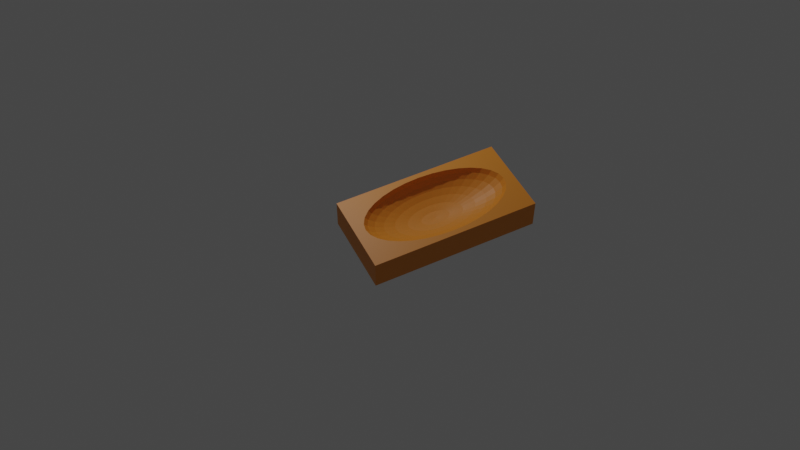 # Source: depot.blend  (saved by Blender 3.6.11; exported with 4.5.12 LTS)
import bpy
from mathutils import Matrix  # noqa: F401  (used for matrix-valued properties, if any)

bpy.ops.wm.read_factory_settings(use_empty=True)
scene = bpy.context.scene
scene.name = 'Scene'

# ---- collections
col_collection = bpy.data.collections.new('Collection'); scene.collection.children.link(col_collection)

# ---- materials (node trees are filled in below, after node groups)
mat_wood = bpy.data.materials.new('wood')
mat_wood.alpha_threshold = 0.0
mat_wood.use_transparent_shadow = False
mat_wood.roughness = 0.5
mat_wood.line_color = (0.0, 0.0, 0.0, 1.0)

# ---- material node trees
mat_wood.use_nodes = True; mat_wood.node_tree.nodes.clear()
_N = mat_wood.node_tree.nodes; _L = mat_wood.node_tree.links
n0 = _N.new('ShaderNodeOutputMaterial'); n0.name = 'Material Output'; n0.location = (300, 300)
n1 = _N.new('ShaderNodeBsdfPrincipled'); n1.name = 'Principled BSDF'; n1.location = (10, 300)
n1.distribution = 'GGX'
n1.subsurface_method = 'RANDOM_WALK_SKIN'
n1.inputs[0].default_value = (0.8714, 0.2918, 0.02217, 1.0)
n1.inputs[3].default_value = 1.45
n1.inputs[27].default_value = (0.0, 0.0, 0.0, 1.0)
n1.inputs[28].default_value = 1.0
_L.new(n1.outputs[0], n0.inputs[0])
n0.is_active_output = True

# ---- world
world_world = bpy.data.worlds.new('World'); scene.world = world_world
world_world.use_nodes = True; world_world.node_tree.nodes.clear()
_N = world_world.node_tree.nodes; _L = world_world.node_tree.links
n0 = _N.new('ShaderNodeOutputWorld'); n0.name = 'World Output'; n0.location = (300, 300)
n1 = _N.new('ShaderNodeBackground'); n1.name = 'Background'; n1.location = (10, 300)
n1.inputs[0].default_value = (0.05088, 0.05088, 0.05088, 1.0)
_L.new(n1.outputs[0], n0.inputs[0])
n0.is_active_output = True
world_world.color = (0.05088, 0.05088, 0.05088)
world_world.use_sun_shadow = False
world_world.sun_shadow_jitter_overblur = 0.0

# ---- cameras
cam_camera = bpy.data.cameras.new('Camera')
cam_camera.clip_end = 100.0
cam_camera.ortho_scale = 7.314

# ---- lights
light_light = bpy.data.lights.new('Light', 'POINT')
light_light.transmission_factor = 0.0
light_light.energy = 1000.0
light_light.shadow_soft_size = 0.1
light_light.shadow_maximum_resolution = 0.006
light_light.use_absolute_resolution = True

# ---- meshes
me_cube = bpy.data.meshes.new('Cube')
me_cube.from_pydata([(1.0, 1.0, 0.2779), (1.0, 1.0, -0.4221), (1.0, -1.0, 0.2779), (1.0, -1.0, -0.4221), (-1.0, 1.0, 0.2779), (-1.0, 1.0, -0.4221), (-6.216e-08, 0.7483, 0.06785), (-1.0, -1.0, 0.2779), (-1.0, -1.0, -0.4221), (0.1622, 0.8155, 0.1768), (0.146, 0.7339, 0.06785), (0.1242, 0.6242, -0.02762), (0.09755, 0.4904, -0.106), (0.06719, 0.3378, -0.1642), (0.03425, 0.1722, -0.2), (0.3182, 0.7682, 0.1768), (0.2864, 0.6914, 0.06785), (0.2435, 0.588, -0.02762), (0.1913, 0.462, -0.106), (0.1318, 0.3182, -0.1642), (0.06719, 0.1622, -0.2), (0.462, 0.6914, 0.1768), (0.4157, 0.6222, 0.06785), (0.3536, 0.5291, -0.02762), (0.2778, 0.4157, -0.106), (0.1913, 0.2864, -0.1642), (0.09755, 0.146, -0.2), (0.588, 0.588, 0.1768), (0.5291, 0.5291, 0.06785), (0.45, 0.45, -0.02762), (0.3536, 0.3536, -0.106), (0.2435, 0.2435, -0.1642), (0.1242, 0.1242, -0.2), (0.6914, 0.462, 0.1768), (0.6222, 0.4157, 0.06785), (0.5291, 0.3536, -0.02762), (0.4157, 0.2778, -0.106), (0.2864, 0.1913, -0.1642), (0.146, 0.09755, -0.2), (0.7682, 0.3182, 0.1768), (0.6914, 0.2864, 0.06785), (0.588, 0.2435, -0.02762), (0.462, 0.1913, -0.106), (0.3182, 0.1318, -0.1642), (0.1622, 0.06719, -0.2), (0.8155, 0.1622, 0.1768), (0.7339, 0.146, 0.06785), (0.6242, 0.1242, -0.02762), (0.4904, 0.09755, -0.106), (0.3378, 0.06719, -0.1642), (0.1722, 0.03425, -0.2), (0.8315, 5.763e-08, 0.1768), (0.7483, -6.307e-08, 0.06785), (0.6364, 3.081e-08, -0.02762), (0.5, -2.954e-08, -0.106), (0.3444, -2.721e-09, -0.1642), (0.1756, 7.337e-09, -0.2), (0.8155, -0.1622, 0.1768), (0.7339, -0.146, 0.06785), (0.6242, -0.1242, -0.02762), (0.4904, -0.09755, -0.106), (0.3378, -0.06719, -0.1642), (0.1722, -0.03425, -0.2), (0.7682, -0.3182, 0.1768), (0.6914, -0.2864, 0.06785), (0.588, -0.2435, -0.02762), (0.462, -0.1913, -0.106), (0.3182, -0.1318, -0.1642), (0.1622, -0.06719, -0.2), (0.6914, -0.462, 0.1768), (0.6222, -0.4157, 0.06785), (0.5291, -0.3536, -0.02762), (0.4157, -0.2778, -0.106), (0.2864, -0.1913, -0.1642), (0.146, -0.09755, -0.2), (0.588, -0.588, 0.1768), (0.5291, -0.5291, 0.06785), (0.45, -0.45, -0.02762), (0.3536, -0.3536, -0.106), (0.2435, -0.2435, -0.1642), (0.1242, -0.1242, -0.2), (0.462, -0.6914, 0.1768), (0.4157, -0.6222, 0.06785), (0.3536, -0.5291, -0.02762), (0.2778, -0.4157, -0.106), (0.1913, -0.2864, -0.1642), (0.09755, -0.146, -0.2), (0.3182, -0.7682, 0.1768), (0.2864, -0.6914, 0.06785), (0.2435, -0.588, -0.02762), (0.1913, -0.462, -0.106), (0.1318, -0.3182, -0.1642), (0.06719, -0.1622, -0.2), (0.1622, -0.8155, 0.1768), (0.146, -0.7339, 0.06785), (0.1242, -0.6242, -0.02762), (0.09755, -0.4904, -0.106), (0.06719, -0.3378, -0.1642), (0.03425, -0.1722, -0.2), (-6.216e-08, -0.8315, 0.1768), (-1.814e-07, -0.7483, 0.06785), (-6.216e-08, -0.6364, -0.02762), (-1.218e-07, -0.5, -0.106), (-1.218e-07, -0.3444, -0.1642), (-6.216e-08, -0.1756, -0.2), (-0.1622, -0.8155, 0.1768), (-0.146, -0.7339, 0.06785), (-0.1242, -0.6242, -0.02762), (-0.09755, -0.4904, -0.106), (-0.06719, -0.3378, -0.1642), (-0.03425, -0.1722, -0.2), (-0.3182, -0.7682, 0.1768), (-0.2864, -0.6914, 0.06785), (-0.2435, -0.588, -0.02762), (-0.1913, -0.462, -0.106), (-0.1318, -0.3182, -0.1642), (-0.06719, -0.1622, -0.2), (-0.462, -0.6914, 0.1768), (-0.4157, -0.6222, 0.06785), (-0.3536, -0.5291, -0.02762), (-0.2778, -0.4157, -0.106), (-0.1913, -0.2864, -0.1642), (-0.09755, -0.146, -0.2), (-0.588, -0.588, 0.1768), (-0.5291, -0.5291, 0.06785), (-0.45, -0.45, -0.02762), (-0.3536, -0.3536, -0.106), (-0.2435, -0.2435, -0.1642), (-0.1242, -0.1242, -0.2), (-6.216e-08, 1.74e-08, -0.2121), (-0.6914, -0.462, 0.1768), (-0.6222, -0.4157, 0.06785), (-0.5291, -0.3536, -0.02762), (-0.4157, -0.2778, -0.106), (-0.2864, -0.1913, -0.1642), (-0.146, -0.09755, -0.2), (-0.7682, -0.3182, 0.1768), (-0.6914, -0.2864, 0.06785), (-0.588, -0.2435, -0.02762), (-0.462, -0.1913, -0.106), (-0.3182, -0.1318, -0.1642), (-0.1622, -0.06719, -0.2), (-0.8155, -0.1622, 0.1768), (-0.7339, -0.146, 0.06785), (-0.6242, -0.1242, -0.02762), (-0.4904, -0.09755, -0.106), (-0.3378, -0.06719, -0.1642), (-0.1722, -0.03425, -0.2), (-0.8315, 3.081e-08, 0.1768), (-0.7483, 1.649e-07, 0.06785), (-0.6364, 4.422e-08, -0.02762), (-0.5, 1.515e-07, -0.106), (-0.3444, 6.433e-08, -0.1642), (-0.1756, 3.416e-08, -0.2), (-0.8155, 0.1622, 0.1768), (-0.7339, 0.146, 0.06785), (-0.6242, 0.1242, -0.02762), (-0.4904, 0.09755, -0.106), (-0.3378, 0.06719, -0.1642), (-0.1722, 0.03425, -0.2), (-0.7682, 0.3182, 0.1768), (-0.6914, 0.2864, 0.06785), (-0.588, 0.2435, -0.02762), (-0.462, 0.1913, -0.106), (-0.3182, 0.1318, -0.1642), (-0.1622, 0.06719, -0.2), (-0.6914, 0.462, 0.1768), (-0.6222, 0.4157, 0.06785), (-0.5291, 0.3536, -0.02762), (-0.4157, 0.2778, -0.106), (-0.2864, 0.1913, -0.1642), (-0.146, 0.09755, -0.2), (-0.588, 0.588, 0.1768), (-0.5291, 0.5291, 0.06785), (-0.45, 0.45, -0.02762), (-0.3536, 0.3536, -0.106), (-0.2435, 0.2435, -0.1642), (-0.1242, 0.1242, -0.2), (-0.462, 0.6914, 0.1768), (-0.4157, 0.6222, 0.06785), (-0.3536, 0.5291, -0.02762), (-0.2778, 0.4157, -0.106), (-0.1913, 0.2864, -0.1642), (-0.09755, 0.146, -0.2), (-0.3182, 0.7682, 0.1768), (-0.2864, 0.6914, 0.06785), (-0.2435, 0.588, -0.02762), (-0.1913, 0.462, -0.106), (-0.1318, 0.3182, -0.1642), (-0.06719, 0.1622, -0.2), (-0.1622, 0.8155, 0.1768), (-0.146, 0.7339, 0.06785), (-0.1242, 0.6242, -0.02762), (-0.09755, 0.4904, -0.106), (-0.06719, 0.3378, -0.1642), (-0.03425, 0.1722, -0.2), (-6.216e-08, 0.8315, 0.1768), (5.705e-08, 0.6364, -0.02762), (1.763e-07, 0.5, -0.106), (5.705e-08, 0.3444, -0.1642), (-6.216e-08, 0.1756, -0.2), (-0.8753, 2.258e-07, 0.2779), (-0.8585, 0.1708, 0.2779), (-0.8585, -0.1708, 0.2779), (-0.6189, -0.6189, 0.2779), (-0.7278, -0.4863, 0.2779), (-0.7278, 0.4863, 0.2779), (-0.8087, -0.335, 0.2779), (-0.8087, 0.335, 0.2779), (-0.4863, 0.7278, 0.2779), (-0.1708, 0.8585, 0.2779), (-0.335, 0.8087, 0.2779), (0.335, 0.8087, 0.2779), (0.1708, 0.8585, 0.2779), (0.6189, 0.6189, 0.2779), (0.4863, 0.7278, 0.2779), (-6.216e-08, 0.8753, 0.2779), (-0.6189, 0.6189, 0.2779), (-0.4863, -0.7278, 0.2779), (-0.1708, -0.8585, 0.2779), (-0.335, -0.8087, 0.2779), (0.1708, -0.8585, 0.2779), (0.4863, -0.7278, 0.2779), (0.335, -0.8087, 0.2779), (-1.814e-07, -0.8753, 0.2779), (0.7278, -0.4863, 0.2779), (0.7278, 0.4863, 0.2779), (0.8753, -4.561e-08, 0.2779), (0.8585, -0.1708, 0.2779), (0.8585, 0.1708, 0.2779), (0.8087, -0.335, 0.2779), (0.8087, 0.335, 0.2779), (0.6189, -0.6189, 0.2779)], [], [(214, 0, 4, 7, 2, 232, 222, 223, 221, 224, 219, 220, 218, 204, 205, 207, 203, 201, 202, 208, 206, 217, 209, 211, 210, 216, 213, 212, 215), (2, 0, 214, 226, 231, 229, 227, 228, 230, 225, 232), (3, 2, 7, 8), (8, 7, 4, 5), (5, 1, 3, 8), (1, 0, 2, 3), (5, 4, 0, 1), (200, 14, 13, 199), (129, 14, 200), (196, 9, 213, 216), (6, 10, 9, 196), (197, 11, 10, 6), (198, 12, 11, 197), (199, 13, 12, 198), (13, 19, 18, 12), (14, 20, 19, 13), (129, 20, 14), (213, 9, 15, 212), (10, 16, 15, 9), (11, 17, 16, 10), (12, 18, 17, 11), (212, 15, 21, 215), (16, 22, 21, 15), (17, 23, 22, 16), (18, 24, 23, 17), (19, 25, 24, 18), (20, 26, 25, 19), (129, 26, 20), (25, 31, 30, 24), (26, 32, 31, 25), (129, 32, 26), (215, 21, 27, 214), (22, 28, 27, 21), (23, 29, 28, 22), (24, 30, 29, 23), (28, 34, 33, 27), (29, 35, 34, 28), (30, 36, 35, 29), (31, 37, 36, 30), (32, 38, 37, 31), (129, 38, 32), (214, 27, 33, 226), (38, 44, 43, 37), (129, 44, 38), (33, 39, 231, 226), (34, 40, 39, 33), (35, 41, 40, 34), (36, 42, 41, 35), (37, 43, 42, 36), (40, 46, 45, 39), (41, 47, 46, 40), (42, 48, 47, 41), (43, 49, 48, 42), (44, 50, 49, 43), (129, 50, 44), (39, 45, 229, 231), (50, 56, 55, 49), (129, 56, 50), (45, 51, 227, 229), (46, 52, 51, 45), (47, 53, 52, 46), (48, 54, 53, 47), (49, 55, 54, 48), (53, 59, 58, 52), (54, 60, 59, 53), (55, 61, 60, 54), (56, 62, 61, 55), (129, 62, 56), (51, 57, 228, 227), (52, 58, 57, 51), (129, 68, 62), (57, 63, 230, 228), (58, 64, 63, 57), (59, 65, 64, 58), (60, 66, 65, 59), (61, 67, 66, 60), (62, 68, 67, 61), (66, 72, 71, 65), (67, 73, 72, 66), (68, 74, 73, 67), (129, 74, 68), (63, 69, 225, 230), (64, 70, 69, 63), (65, 71, 70, 64), (69, 75, 232, 225), (70, 76, 75, 69), (71, 77, 76, 70), (72, 78, 77, 71), (73, 79, 78, 72), (74, 80, 79, 73), (129, 80, 74), (78, 84, 83, 77), (79, 85, 84, 78), (80, 86, 85, 79), (129, 86, 80), (75, 81, 222, 232), (76, 82, 81, 75), (77, 83, 82, 76), (81, 87, 223, 222), (82, 88, 87, 81), (83, 89, 88, 82), (84, 90, 89, 83), (85, 91, 90, 84), (86, 92, 91, 85), (129, 92, 86), (91, 97, 96, 90), (92, 98, 97, 91), (129, 98, 92), (87, 93, 221, 223), (88, 94, 93, 87), (89, 95, 94, 88), (90, 96, 95, 89), (93, 99, 224, 221), (94, 100, 99, 93), (95, 101, 100, 94), (96, 102, 101, 95), (97, 103, 102, 96), (98, 104, 103, 97), (129, 104, 98), (103, 109, 108, 102), (104, 110, 109, 103), (129, 110, 104), (99, 105, 219, 224), (100, 106, 105, 99), (101, 107, 106, 100), (102, 108, 107, 101), (106, 112, 111, 105), (107, 113, 112, 106), (108, 114, 113, 107), (109, 115, 114, 108), (110, 116, 115, 109), (129, 116, 110), (105, 111, 220, 219), (116, 122, 121, 115), (129, 122, 116), (111, 117, 218, 220), (112, 118, 117, 111), (113, 119, 118, 112), (114, 120, 119, 113), (115, 121, 120, 114), (119, 125, 124, 118), (120, 126, 125, 119), (121, 127, 126, 120), (122, 128, 127, 121), (129, 128, 122), (117, 123, 204, 218), (118, 124, 123, 117), (129, 135, 128), (123, 130, 205, 204), (124, 131, 130, 123), (125, 132, 131, 124), (126, 133, 132, 125), (127, 134, 133, 126), (128, 135, 134, 127), (132, 138, 137, 131), (133, 139, 138, 132), (134, 140, 139, 133), (135, 141, 140, 134), (129, 141, 135), (130, 136, 207, 205), (131, 137, 136, 130), (129, 147, 141), (136, 142, 203, 207), (137, 143, 142, 136), (138, 144, 143, 137), (139, 145, 144, 138), (140, 146, 145, 139), (141, 147, 146, 140), (145, 151, 150, 144), (146, 152, 151, 145), (147, 153, 152, 146), (129, 153, 147), (142, 148, 201, 203), (143, 149, 148, 142), (144, 150, 149, 143), (201, 148, 154, 202), (149, 155, 154, 148), (150, 156, 155, 149), (151, 157, 156, 150), (152, 158, 157, 151), (153, 159, 158, 152), (129, 159, 153), (157, 163, 162, 156), (158, 164, 163, 157), (159, 165, 164, 158), (129, 165, 159), (202, 154, 160, 208), (155, 161, 160, 154), (156, 162, 161, 155), (208, 160, 166, 206), (161, 167, 166, 160), (162, 168, 167, 161), (163, 169, 168, 162), (164, 170, 169, 163), (165, 171, 170, 164), (129, 171, 165), (170, 176, 175, 169), (171, 177, 176, 170), (129, 177, 171), (206, 166, 172, 217), (167, 173, 172, 166), (168, 174, 173, 167), (169, 175, 174, 168), (173, 179, 178, 172), (174, 180, 179, 173), (175, 181, 180, 174), (176, 182, 181, 175), (177, 183, 182, 176), (129, 183, 177), (172, 178, 209, 217), (183, 189, 188, 182), (129, 189, 183), (178, 184, 211, 209), (179, 185, 184, 178), (180, 186, 185, 179), (181, 187, 186, 180), (182, 188, 187, 181), (185, 191, 190, 184), (186, 192, 191, 185), (187, 193, 192, 186), (188, 194, 193, 187), (189, 195, 194, 188), (129, 195, 189), (184, 190, 210, 211), (195, 200, 199, 194), (129, 200, 195), (190, 196, 216, 210), (191, 6, 196, 190), (192, 197, 6, 191), (193, 198, 197, 192), (194, 199, 198, 193)])
_uv = me_cube.uv_layers.new(name='UVMap')
_uv.uv.foreach_set('vector', [0.6726, 0.5476, 0.625, 0.5, 0.875, 0.5, 0.875, 0.75, 0.625, 0.75, 0.6726, 0.7024, 0.6892, 0.716, 0.7081, 0.7261, 0.7287, 0.7323, 0.75, 0.7344, 0.7713, 0.7323, 0.7919, 0.7261, 0.8108, 0.716, 0.8274, 0.7024, 0.841, 0.6858, 0.8511, 0.6669, 0.8573, 0.6463, 0.8594, 0.625, 0.8573, 0.6037, 0.8511, 0.5831, 0.841, 0.5642, 0.8274, 0.5476, 0.8108, 0.534, 0.7919, 0.5239, 0.7713, 0.5177, 0.75, 0.5156, 0.7287, 0.5177, 0.7081, 0.5239, 0.6892, 0.534, 0.625, 0.75, 0.625, 0.5, 0.6726, 0.5476, 0.659, 0.5642, 0.6489, 0.5831, 0.6427, 0.6037, 0.6406, 0.625, 0.6427, 0.6463, 0.6489, 0.6669, 0.659, 0.6858, 0.6726, 0.7024, 0.375, 0.75, 0.625, 0.75, 0.625, 1.0, 0.375, 1.0, 0.375, 0.0, 0.625, 0.0, 0.625, 0.25, 0.375, 0.25, 0.125, 0.5, 0.375, 0.5, 0.375, 0.75, 0.125, 0.75, 0.375, 0.5, 0.625, 0.5, 0.625, 0.75, 0.375, 0.75, 0.375, 0.25, 0.625, 0.25, 0.625, 0.5, 0.375, 0.5, 0.75, 0.0625, 0.7188, 0.0625, 0.7188, 0.125, 0.75, 0.125, 0.7344, 0.0, 0.7188, 0.0625, 0.75, 0.0625, 0.75, 0.375, 0.7188, 0.375, 0.7188, 0.4285, 0.75, 0.4285, 0.75, 0.3125, 0.7188, 0.3125, 0.7188, 0.375, 0.75, 0.375, 0.75, 0.25, 0.7188, 0.25, 0.7188, 0.3125, 0.75, 0.3125, 0.75, 0.1875, 0.7188, 0.1875, 0.7188, 0.25, 0.75, 0.25, 0.75, 0.125, 0.7188, 0.125, 0.7188, 0.1875, 0.75, 0.1875, 0.7188, 0.125, 0.6875, 0.125, 0.6875, 0.1875, 0.7188, 0.1875, 0.7188, 0.0625, 0.6875, 0.0625, 0.6875, 0.125, 0.7188, 0.125, 0.7031, 0.0, 0.6875, 0.0625, 0.7188, 0.0625, 0.7188, 0.4285, 0.7188, 0.375, 0.6875, 0.375, 0.6875, 0.4285, 0.7188, 0.3125, 0.6875, 0.3125, 0.6875, 0.375, 0.7188, 0.375, 0.7188, 0.25, 0.6875, 0.25, 0.6875, 0.3125, 0.7188, 0.3125, 0.7188, 0.1875, 0.6875, 0.1875, 0.6875, 0.25, 0.7188, 0.25, 0.6875, 0.4285, 0.6875, 0.375, 0.6562, 0.375, 0.6562, 0.4285, 0.6875, 0.3125, 0.6562, 0.3125, 0.6562, 0.375, 0.6875, 0.375, 0.6875, 0.25, 0.6562, 0.25, 0.6562, 0.3125, 0.6875, 0.3125, 0.6875, 0.1875, 0.6562, 0.1875, 0.6562, 0.25, 0.6875, 0.25, 0.6875, 0.125, 0.6562, 0.125, 0.6562, 0.1875, 0.6875, 0.1875, 0.6875, 0.0625, 0.6562, 0.0625, 0.6562, 0.125, 0.6875, 0.125, 0.6719, 0.0, 0.6562, 0.0625, 0.6875, 0.0625, 0.6562, 0.125, 0.625, 0.125, 0.625, 0.1875, 0.6562, 0.1875, 0.6562, 0.0625, 0.625, 0.0625, 0.625, 0.125, 0.6562, 0.125, 0.6406, 0.0, 0.625, 0.0625, 0.6562, 0.0625, 0.6562, 0.4285, 0.6562, 0.375, 0.625, 0.375, 0.625, 0.4285, 0.6562, 0.3125, 0.625, 0.3125, 0.625, 0.375, 0.6562, 0.375, 0.6562, 0.25, 0.625, 0.25, 0.625, 0.3125, 0.6562, 0.3125, 0.6562, 0.1875, 0.625, 0.1875, 0.625, 0.25, 0.6562, 0.25, 0.625, 0.3125, 0.5938, 0.3125, 0.5938, 0.375, 0.625, 0.375, 0.625, 0.25, 0.5938, 0.25, 0.5938, 0.3125, 0.625, 0.3125, 0.625, 0.1875, 0.5938, 0.1875, 0.5938, 0.25, 0.625, 0.25, 0.625, 0.125, 0.5938, 0.125, 0.5938, 0.1875, 0.625, 0.1875, 0.625, 0.0625, 0.5938, 0.0625, 0.5938, 0.125, 0.625, 0.125, 0.6094, 0.0, 0.5938, 0.0625, 0.625, 0.0625, 0.625, 0.4285, 0.625, 0.375, 0.5938, 0.375, 0.5938, 0.4285, 0.5938, 0.0625, 0.5625, 0.0625, 0.5625, 0.125, 0.5938, 0.125, 0.5781, 0.0, 0.5625, 0.0625, 0.5938, 0.0625, 0.5938, 0.375, 0.5625, 0.375, 0.5625, 0.4285, 0.5938, 0.4285, 0.5938, 0.3125, 0.5625, 0.3125, 0.5625, 0.375, 0.5938, 0.375, 0.5938, 0.25, 0.5625, 0.25, 0.5625, 0.3125, 0.5938, 0.3125, 0.5938, 0.1875, 0.5625, 0.1875, 0.5625, 0.25, 0.5938, 0.25, 0.5938, 0.125, 0.5625, 0.125, 0.5625, 0.1875, 0.5938, 0.1875, 0.5625, 0.3125, 0.5312, 0.3125, 0.5312, 0.375, 0.5625, 0.375, 0.5625, 0.25, 0.5312, 0.25, 0.5312, 0.3125, 0.5625, 0.3125, 0.5625, 0.1875, 0.5312, 0.1875, 0.5312, 0.25, 0.5625, 0.25, 0.5625, 0.125, 0.5312, 0.125, 0.5312, 0.1875, 0.5625, 0.1875, 0.5625, 0.0625, 0.5312, 0.0625, 0.5312, 0.125, 0.5625, 0.125, 0.5469, 0.0, 0.5312, 0.0625, 0.5625, 0.0625, 0.5625, 0.375, 0.5312, 0.375, 0.5312, 0.4285, 0.5625, 0.4285, 0.5312, 0.0625, 0.5, 0.0625, 0.5, 0.125, 0.5312, 0.125, 0.5156, 0.0, 0.5, 0.0625, 0.5312, 0.0625, 0.5312, 0.375, 0.5, 0.375, 0.5, 0.4285, 0.5312, 0.4285, 0.5312, 0.3125, 0.5, 0.3125, 0.5, 0.375, 0.5312, 0.375, 0.5312, 0.25, 0.5, 0.25, 0.5, 0.3125, 0.5312, 0.3125, 0.5312, 0.1875, 0.5, 0.1875, 0.5, 0.25, 0.5312, 0.25, 0.5312, 0.125, 0.5, 0.125, 0.5, 0.1875, 0.5312, 0.1875, 0.5, 0.25, 0.4688, 0.25, 0.4687, 0.3125, 0.5, 0.3125, 0.5, 0.1875, 0.4688, 0.1875, 0.4688, 0.25, 0.5, 0.25, 0.5, 0.125, 0.4688, 0.125, 0.4688, 0.1875, 0.5, 0.1875, 0.5, 0.0625, 0.4688, 0.0625, 0.4688, 0.125, 0.5, 0.125, 0.4844, 0.0, 0.4688, 0.0625, 0.5, 0.0625, 0.5, 0.375, 0.4688, 0.375, 0.4688, 0.4285, 0.5, 0.4285, 0.5, 0.3125, 0.4687, 0.3125, 0.4688, 0.375, 0.5, 0.375, 0.4531, 0.0, 0.4375, 0.0625, 0.4688, 0.0625, 0.4688, 0.375, 0.4375, 0.375, 0.4375, 0.4285, 0.4688, 0.4285, 0.4687, 0.3125, 0.4375, 0.3125, 0.4375, 0.375, 0.4688, 0.375, 0.4688, 0.25, 0.4375, 0.25, 0.4375, 0.3125, 0.4687, 0.3125, 0.4688, 0.1875, 0.4375, 0.1875, 0.4375, 0.25, 0.4688, 0.25, 0.4688, 0.125, 0.4375, 0.125, 0.4375, 0.1875, 0.4688, 0.1875, 0.4688, 0.0625, 0.4375, 0.0625, 0.4375, 0.125, 0.4688, 0.125, 0.4375, 0.1875, 0.4062, 0.1875, 0.4062, 0.25, 0.4375, 0.25, 0.4375, 0.125, 0.4062, 0.125, 0.4062, 0.1875, 0.4375, 0.1875, 0.4375, 0.0625, 0.4062, 0.0625, 0.4062, 0.125, 0.4375, 0.125, 0.4219, 0.0, 0.4062, 0.0625, 0.4375, 0.0625, 0.4375, 0.375, 0.4062, 0.375, 0.4062, 0.4285, 0.4375, 0.4285, 0.4375, 0.3125, 0.4062, 0.3125, 0.4062, 0.375, 0.4375, 0.375, 0.4375, 0.25, 0.4062, 0.25, 0.4062, 0.3125, 0.4375, 0.3125, 0.4062, 0.375, 0.375, 0.375, 0.375, 0.4285, 0.4062, 0.4285, 0.4062, 0.3125, 0.375, 0.3125, 0.375, 0.375, 0.4062, 0.375, 0.4062, 0.25, 0.375, 0.25, 0.375, 0.3125, 0.4062, 0.3125, 0.4062, 0.1875, 0.375, 0.1875, 0.375, 0.25, 0.4062, 0.25, 0.4062, 0.125, 0.375, 0.125, 0.375, 0.1875, 0.4062, 0.1875, 0.4062, 0.0625, 0.375, 0.0625, 0.375, 0.125, 0.4062, 0.125, 0.3906, 0.0, 0.375, 0.0625, 0.4062, 0.0625, 0.375, 0.1875, 0.3438, 0.1875, 0.3438, 0.25, 0.375, 0.25, 0.375, 0.125, 0.3438, 0.125, 0.3438, 0.1875, 0.375, 0.1875, 0.375, 0.0625, 0.3438, 0.0625, 0.3438, 0.125, 0.375, 0.125, 0.3594, 0.0, 0.3438, 0.0625, 0.375, 0.0625, 0.375, 0.375, 0.3438, 0.375, 0.3438, 0.4285, 0.375, 0.4285, 0.375, 0.3125, 0.3438, 0.3125, 0.3438, 0.375, 0.375, 0.375, 0.375, 0.25, 0.3438, 0.25, 0.3438, 0.3125, 0.375, 0.3125, 0.3438, 0.375, 0.3125, 0.375, 0.3125, 0.4285, 0.3438, 0.4285, 0.3438, 0.3125, 0.3125, 0.3125, 0.3125, 0.375, 0.3438, 0.375, 0.3438, 0.25, 0.3125, 0.25, 0.3125, 0.3125, 0.3438, 0.3125, 0.3438, 0.1875, 0.3125, 0.1875, 0.3125, 0.25, 0.3438, 0.25, 0.3438, 0.125, 0.3125, 0.125, 0.3125, 0.1875, 0.3438, 0.1875, 0.3438, 0.0625, 0.3125, 0.0625, 0.3125, 0.125, 0.3438, 0.125, 0.3281, 0.0, 0.3125, 0.0625, 0.3438, 0.0625, 0.3125, 0.125, 0.2812, 0.125, 0.2812, 0.1875, 0.3125, 0.1875, 0.3125, 0.0625, 0.2812, 0.0625, 0.2812, 0.125, 0.3125, 0.125, 0.2969, 0.0, 0.2812, 0.0625, 0.3125, 0.0625, 0.3125, 0.375, 0.2812, 0.375, 0.2812, 0.4285, 0.3125, 0.4285, 0.3125, 0.3125, 0.2812, 0.3125, 0.2812, 0.375, 0.3125, 0.375, 0.3125, 0.25, 0.2812, 0.25, 0.2812, 0.3125, 0.3125, 0.3125, 0.3125, 0.1875, 0.2812, 0.1875, 0.2812, 0.25, 0.3125, 0.25, 0.2812, 0.375, 0.25, 0.375, 0.25, 0.4285, 0.2812, 0.4285, 0.2812, 0.3125, 0.25, 0.3125, 0.25, 0.375, 0.2812, 0.375, 0.2812, 0.25, 0.25, 0.25, 0.25, 0.3125, 0.2812, 0.3125, 0.2812, 0.1875, 0.25, 0.1875, 0.25, 0.25, 0.2812, 0.25, 0.2812, 0.125, 0.25, 0.125, 0.25, 0.1875, 0.2812, 0.1875, 0.2812, 0.0625, 0.25, 0.0625, 0.25, 0.125, 0.2812, 0.125, 0.2656, 0.0, 0.25, 0.0625, 0.2812, 0.0625, 0.25, 0.125, 0.2188, 0.125, 0.2188, 0.1875, 0.25, 0.1875, 0.25, 0.0625, 0.2188, 0.0625, 0.2188, 0.125, 0.25, 0.125, 0.2344, 0.0, 0.2188, 0.0625, 0.25, 0.0625, 0.25, 0.375, 0.2188, 0.375, 0.2188, 0.4285, 0.25, 0.4285, 0.25, 0.3125, 0.2188, 0.3125, 0.2188, 0.375, 0.25, 0.375, 0.25, 0.25, 0.2188, 0.25, 0.2188, 0.3125, 0.25, 0.3125, 0.25, 0.1875, 0.2188, 0.1875, 0.2188, 0.25, 0.25, 0.25, 0.2188, 0.3125, 0.1875, 0.3125, 0.1875, 0.375, 0.2188, 0.375, 0.2188, 0.25, 0.1875, 0.25, 0.1875, 0.3125, 0.2188, 0.3125, 0.2188, 0.1875, 0.1875, 0.1875, 0.1875, 0.25, 0.2188, 0.25, 0.2188, 0.125, 0.1875, 0.125, 0.1875, 0.1875, 0.2188, 0.1875, 0.2188, 0.0625, 0.1875, 0.0625, 0.1875, 0.125, 0.2188, 0.125, 0.2031, 0.0, 0.1875, 0.0625, 0.2188, 0.0625, 0.2188, 0.375, 0.1875, 0.375, 0.1875, 0.4285, 0.2188, 0.4285, 0.1875, 0.0625, 0.1563, 0.0625, 0.1562, 0.125, 0.1875, 0.125, 0.1719, 0.0, 0.1563, 0.0625, 0.1875, 0.0625, 0.1875, 0.375, 0.1563, 0.375, 0.1562, 0.4285, 0.1875, 0.4285, 0.1875, 0.3125, 0.1562, 0.3125, 0.1563, 0.375, 0.1875, 0.375, 0.1875, 0.25, 0.1562, 0.25, 0.1562, 0.3125, 0.1875, 0.3125, 0.1875, 0.1875, 0.1562, 0.1875, 0.1562, 0.25, 0.1875, 0.25, 0.1875, 0.125, 0.1562, 0.125, 0.1562, 0.1875, 0.1875, 0.1875, 0.1562, 0.25, 0.125, 0.25, 0.125, 0.3125, 0.1562, 0.3125, 0.1562, 0.1875, 0.125, 0.1875, 0.125, 0.25, 0.1562, 0.25, 0.1562, 0.125, 0.125, 0.125, 0.125, 0.1875, 0.1562, 0.1875, 0.1563, 0.0625, 0.125, 0.0625, 0.125, 0.125, 0.1562, 0.125, 0.1406, 0.0, 0.125, 0.0625, 0.1563, 0.0625, 0.1563, 0.375, 0.125, 0.375, 0.125, 0.4285, 0.1562, 0.4285, 0.1562, 0.3125, 0.125, 0.3125, 0.125, 0.375, 0.1563, 0.375, 0.1094, 0.0, 0.09375, 0.0625, 0.125, 0.0625, 0.125, 0.375, 0.09375, 0.375, 0.09375, 0.4285, 0.125, 0.4285, 0.125, 0.3125, 0.09375, 0.3125, 0.09375, 0.375, 0.125, 0.375, 0.125, 0.25, 0.09375, 0.25, 0.09375, 0.3125, 0.125, 0.3125, 0.125, 0.1875, 0.09375, 0.1875, 0.09375, 0.25, 0.125, 0.25, 0.125, 0.125, 0.09375, 0.125, 0.09375, 0.1875, 0.125, 0.1875, 0.125, 0.0625, 0.09375, 0.0625, 0.09375, 0.125, 0.125, 0.125, 0.09375, 0.25, 0.0625, 0.25, 0.0625, 0.3125, 0.09375, 0.3125, 0.09375, 0.1875, 0.0625, 0.1875, 0.0625, 0.25, 0.09375, 0.25, 0.09375, 0.125, 0.0625, 0.125, 0.0625, 0.1875, 0.09375, 0.1875, 0.09375, 0.0625, 0.0625, 0.0625, 0.0625, 0.125, 0.09375, 0.125, 0.07812, 0.0, 0.0625, 0.0625, 0.09375, 0.0625, 0.09375, 0.375, 0.0625, 0.375, 0.0625, 0.4285, 0.09375, 0.4285, 0.09375, 0.3125, 0.0625, 0.3125, 0.0625, 0.375, 0.09375, 0.375, 0.04687, 0.0, 0.03125, 0.0625, 0.0625, 0.0625, 0.0625, 0.375, 0.03125, 0.375, 0.03125, 0.4285, 0.0625, 0.4285, 0.0625, 0.3125, 0.03125, 0.3125, 0.03125, 0.375, 0.0625, 0.375, 0.0625, 0.25, 0.03125, 0.25, 0.03125, 0.3125, 0.0625, 0.3125, 0.0625, 0.1875, 0.03125, 0.1875, 0.03125, 0.25, 0.0625, 0.25, 0.0625, 0.125, 0.03125, 0.125, 0.03125, 0.1875, 0.0625, 0.1875, 0.0625, 0.0625, 0.03125, 0.0625, 0.03125, 0.125, 0.0625, 0.125, 0.03125, 0.1875, 0.0, 0.1875, 0.0, 0.25, 0.03125, 0.25, 0.03125, 0.125, 0.0, 0.125, 0.0, 0.1875, 0.03125, 0.1875, 0.03125, 0.0625, 0.0, 0.0625, 0.0, 0.125, 0.03125, 0.125, 0.01562, 0.0, 0.0, 0.0625, 0.03125, 0.0625, 0.03125, 0.375, 0.0, 0.375, 0.0, 0.4285, 0.03125, 0.4285, 0.03125, 0.3125, 0.0, 0.3125, 0.0, 0.375, 0.03125, 0.375, 0.03125, 0.25, 0.0, 0.25, 0.0, 0.3125, 0.03125, 0.3125, 1.0, 0.4285, 1.0, 0.375, 0.9688, 0.375, 0.9687, 0.4285, 1.0, 0.3125, 0.9687, 0.3125, 0.9688, 0.375, 1.0, 0.375, 1.0, 0.25, 0.9688, 0.25, 0.9687, 0.3125, 1.0, 0.3125, 1.0, 0.1875, 0.9687, 0.1875, 0.9688, 0.25, 1.0, 0.25, 1.0, 0.125, 0.9687, 0.125, 0.9687, 0.1875, 1.0, 0.1875, 1.0, 0.0625, 0.9688, 0.0625, 0.9687, 0.125, 1.0, 0.125, 0.9844, 0.0, 0.9688, 0.0625, 1.0, 0.0625, 0.9687, 0.1875, 0.9375, 0.1875, 0.9375, 0.25, 0.9688, 0.25, 0.9687, 0.125, 0.9375, 0.125, 0.9375, 0.1875, 0.9687, 0.1875, 0.9688, 0.0625, 0.9375, 0.0625, 0.9375, 0.125, 0.9687, 0.125, 0.9531, 0.0, 0.9375, 0.0625, 0.9688, 0.0625, 0.9687, 0.4285, 0.9688, 0.375, 0.9375, 0.375, 0.9375, 0.4285, 0.9687, 0.3125, 0.9375, 0.3125, 0.9375, 0.375, 0.9688, 0.375, 0.9688, 0.25, 0.9375, 0.25, 0.9375, 0.3125, 0.9687, 0.3125, 0.9375, 0.4285, 0.9375, 0.375, 0.9062, 0.375, 0.9062, 0.4285, 0.9375, 0.3125, 0.9062, 0.3125, 0.9062, 0.375, 0.9375, 0.375, 0.9375, 0.25, 0.9062, 0.25, 0.9062, 0.3125, 0.9375, 0.3125, 0.9375, 0.1875, 0.9062, 0.1875, 0.9062, 0.25, 0.9375, 0.25, 0.9375, 0.125, 0.9062, 0.125, 0.9062, 0.1875, 0.9375, 0.1875, 0.9375, 0.0625, 0.9062, 0.0625, 0.9062, 0.125, 0.9375, 0.125, 0.9219, 0.0, 0.9062, 0.0625, 0.9375, 0.0625, 0.9062, 0.125, 0.875, 0.125, 0.875, 0.1875, 0.9062, 0.1875, 0.9062, 0.0625, 0.875, 0.0625, 0.875, 0.125, 0.9062, 0.125, 0.8906, 0.0, 0.875, 0.0625, 0.9062, 0.0625, 0.9062, 0.4285, 0.9062, 0.375, 0.875, 0.375, 0.875, 0.4285, 0.9062, 0.3125, 0.875, 0.3125, 0.875, 0.375, 0.9062, 0.375, 0.9062, 0.25, 0.875, 0.25, 0.875, 0.3125, 0.9062, 0.3125, 0.9062, 0.1875, 0.875, 0.1875, 0.875, 0.25, 0.9062, 0.25, 0.875, 0.3125, 0.8437, 0.3125, 0.8438, 0.375, 0.875, 0.375, 0.875, 0.25, 0.8438, 0.25, 0.8437, 0.3125, 0.875, 0.3125, 0.875, 0.1875, 0.8437, 0.1875, 0.8438, 0.25, 0.875, 0.25, 0.875, 0.125, 0.8438, 0.125, 0.8437, 0.1875, 0.875, 0.1875, 0.875, 0.0625, 0.8438, 0.0625, 0.8438, 0.125, 0.875, 0.125, 0.8594, 0.0, 0.8438, 0.0625, 0.875, 0.0625, 0.875, 0.375, 0.8438, 0.375, 0.8437, 0.4285, 0.875, 0.4285, 0.8438, 0.0625, 0.8125, 0.0625, 0.8125, 0.125, 0.8438, 0.125, 0.8281, 0.0, 0.8125, 0.0625, 0.8438, 0.0625, 0.8438, 0.375, 0.8125, 0.375, 0.8125, 0.4285, 0.8437, 0.4285, 0.8437, 0.3125, 0.8125, 0.3125, 0.8125, 0.375, 0.8438, 0.375, 0.8438, 0.25, 0.8125, 0.25, 0.8125, 0.3125, 0.8437, 0.3125, 0.8437, 0.1875, 0.8125, 0.1875, 0.8125, 0.25, 0.8438, 0.25, 0.8438, 0.125, 0.8125, 0.125, 0.8125, 0.1875, 0.8437, 0.1875, 0.8125, 0.3125, 0.7812, 0.3125, 0.7812, 0.375, 0.8125, 0.375, 0.8125, 0.25, 0.7812, 0.25, 0.7812, 0.3125, 0.8125, 0.3125, 0.8125, 0.1875, 0.7812, 0.1875, 0.7812, 0.25, 0.8125, 0.25, 0.8125, 0.125, 0.7812, 0.125, 0.7812, 0.1875, 0.8125, 0.1875, 0.8125, 0.0625, 0.7812, 0.0625, 0.7812, 0.125, 0.8125, 0.125, 0.7969, 0.0, 0.7812, 0.0625, 0.8125, 0.0625, 0.8125, 0.375, 0.7812, 0.375, 0.7812, 0.4285, 0.8125, 0.4285, 0.7812, 0.0625, 0.75, 0.0625, 0.75, 0.125, 0.7812, 0.125, 0.7656, 0.0, 0.75, 0.0625, 0.7812, 0.0625, 0.7812, 0.375, 0.75, 0.375, 0.75, 0.4285, 0.7812, 0.4285, 0.7812, 0.3125, 0.75, 0.3125, 0.75, 0.375, 0.7812, 0.375, 0.7812, 0.25, 0.75, 0.25, 0.75, 0.3125, 0.7812, 0.3125, 0.7812, 0.1875, 0.75, 0.1875, 0.75, 0.25, 0.7812, 0.25, 0.7812, 0.125, 0.75, 0.125, 0.75, 0.1875, 0.7812, 0.1875])
me_cube.materials.append(mat_wood)
me_cube.use_mirror_vertex_groups = False
me_cube.update()

# ---- objects
ob_bowl = bpy.data.objects.new('bowl', me_cube)
ob_light_noimp = bpy.data.objects.new('Light-noimp', light_light)
ob_camera_noimp = bpy.data.objects.new('Camera-noimp', cam_camera)

# ---- transforms, parenting, visibility, modifiers, constraints
ob_bowl.location = (0.0, 0.0, 0.0)
ob_bowl.scale = (2.0, 1.0, 1.0)
ob_bowl.lock_rotations_4d = False
ob_bowl.empty_display_type = 'ARROWS'
ob_bowl.lineart.crease_threshold = 0.0
ob_light_noimp.location = (-0.2488, 6.15, 7.383)
ob_light_noimp.rotation_euler = (0.6503, 0.05522, 1.866)
ob_light_noimp.lock_rotations_4d = False
ob_light_noimp.empty_display_type = 'ARROWS'
ob_light_noimp.color = (0.0, 0.0, 0.0, 0.0)
ob_light_noimp.lineart.crease_threshold = 0.0
ob_camera_noimp.location = (-8.152, -14.48, 18.95)
ob_camera_noimp.rotation_euler = (0.7072, -2.297e-07, -0.464)
ob_camera_noimp.lock_rotations_4d = False
ob_camera_noimp.empty_display_type = 'ARROWS'
ob_camera_noimp.color = (0.0, 0.0, 0.0, 0.0)
ob_camera_noimp.display_type = 'WIRE'
ob_camera_noimp.lineart.crease_threshold = 0.0

# ---- collection membership
col_collection.objects.link(ob_bowl)
col_collection.objects.link(ob_light_noimp)
col_collection.objects.link(ob_camera_noimp)

# ---- scene / render settings (as saved in the file)
scene.camera = ob_camera_noimp
scene.frame_start = 1; scene.frame_end = 250; scene.frame_set(1)
scene.render.engine = 'BLENDER_EEVEE_NEXT'
scene.cycles.sampling_pattern = 'TABULATED_SOBOL'
scene.view_settings.view_transform = 'Filmic'
bpy.context.view_layer.update()
